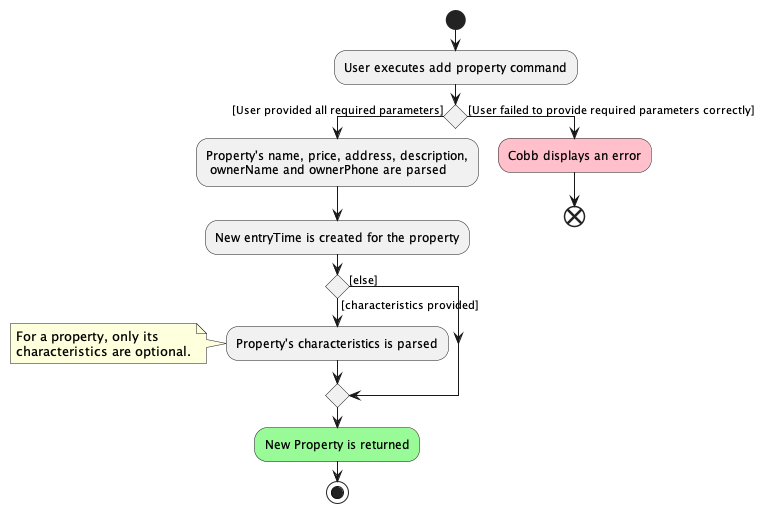

The diagram above was rendered by PlantUML. Its source (embedded in the PNG):
@startuml
start
:User executes add property command;

'Since the beta syntax does not support placing the condition outside the
'diamond we place it as the true branch instead.

if () then ([User provided all required parameters])
:Property's name, price, address, description,\n ownerName and ownerPhone are parsed;
:New entryTime is created for the property;
if () then ([characteristics provided])
:Property's characteristics is parsed;
note left
    For a property, only its
    characteristics are optional.
end note
else([else])
endif
#palegreen:New Property is returned;
stop
else([User failed to provide required parameters correctly])
#pink:Cobb displays an error;
end
@enduml